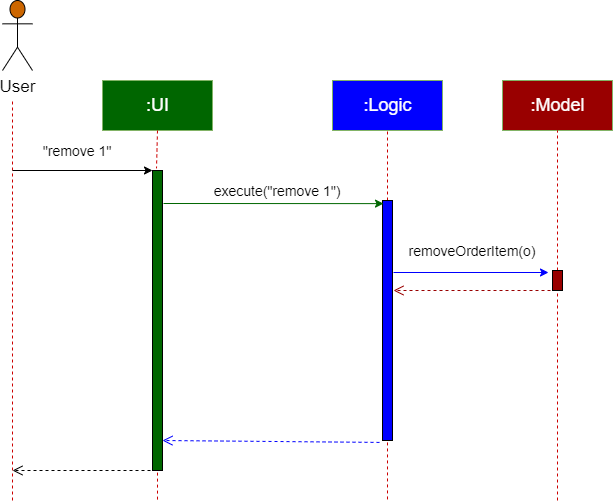

The diagram above was exported from draw.io. Its source (the exported page's mxGraphModel, read from the mxfile embedded in the PNG):
<mxGraphModel dx="1422" dy="737" grid="1" gridSize="10" guides="1" tooltips="1" connect="1" arrows="1" fold="1" page="1" pageScale="1" pageWidth="850" pageHeight="1100" math="0" shadow="0">
  <root>
    <mxCell id="0" />
    <mxCell id="1" parent="0" />
    <mxCell id="D0mviUkTaVVVID4ACYR9-1" value="&lt;font color=&quot;#ffffff&quot; style=&quot;font-size: 18px&quot;&gt;:UI&lt;/font&gt;" style="html=1;strokeColor=#82b366;fillColor=#006600;" vertex="1" parent="1">
      <mxGeometry x="150" y="200" width="110" height="50" as="geometry" />
    </mxCell>
    <mxCell id="D0mviUkTaVVVID4ACYR9-2" value="&lt;font color=&quot;#ffffff&quot; style=&quot;font-size: 18px&quot;&gt;:Logic&lt;/font&gt;" style="html=1;strokeColor=#82b366;fillColor=#0000FF;" vertex="1" parent="1">
      <mxGeometry x="380" y="200" width="110" height="50" as="geometry" />
    </mxCell>
    <mxCell id="D0mviUkTaVVVID4ACYR9-3" value="&lt;font color=&quot;#ffffff&quot; style=&quot;font-size: 18px&quot;&gt;:Model&lt;/font&gt;" style="html=1;strokeColor=#82b366;fillColor=#990000;" vertex="1" parent="1">
      <mxGeometry x="550" y="200" width="110" height="50" as="geometry" />
    </mxCell>
    <mxCell id="D0mviUkTaVVVID4ACYR9-5" value="&lt;font style=&quot;font-size: 17px&quot;&gt;User&lt;/font&gt;" style="shape=umlActor;verticalLabelPosition=bottom;verticalAlign=top;html=1;fillColor=#CC6600;" vertex="1" parent="1">
      <mxGeometry x="50" y="120" width="30" height="70" as="geometry" />
    </mxCell>
    <mxCell id="D0mviUkTaVVVID4ACYR9-7" value="" style="endArrow=none;dashed=1;html=1;entryX=0.5;entryY=1;entryDx=0;entryDy=0;strokeColor=#CC0000;" edge="1" parent="1" target="D0mviUkTaVVVID4ACYR9-2">
      <mxGeometry width="50" height="50" relative="1" as="geometry">
        <mxPoint x="435" y="320" as="sourcePoint" />
        <mxPoint x="275" y="260" as="targetPoint" />
      </mxGeometry>
    </mxCell>
    <mxCell id="D0mviUkTaVVVID4ACYR9-8" value="" style="endArrow=none;dashed=1;html=1;entryX=0.5;entryY=1;entryDx=0;entryDy=0;strokeColor=#CC0000;" edge="1" parent="1" source="D0mviUkTaVVVID4ACYR9-12" target="D0mviUkTaVVVID4ACYR9-3">
      <mxGeometry width="50" height="50" relative="1" as="geometry">
        <mxPoint x="605" y="410" as="sourcePoint" />
        <mxPoint x="285" y="270" as="targetPoint" />
      </mxGeometry>
    </mxCell>
    <mxCell id="D0mviUkTaVVVID4ACYR9-10" value="" style="html=1;points=[];perimeter=orthogonalPerimeter;labelBackgroundColor=#006600;fontColor=#006600;fillColor=#006600;" vertex="1" parent="1">
      <mxGeometry x="200" y="290" width="10" height="300" as="geometry" />
    </mxCell>
    <mxCell id="D0mviUkTaVVVID4ACYR9-11" value="" style="html=1;points=[];perimeter=orthogonalPerimeter;labelBackgroundColor=#006600;fontColor=#006600;fillColor=#0000FF;" vertex="1" parent="1">
      <mxGeometry x="430" y="320" width="10" height="240" as="geometry" />
    </mxCell>
    <mxCell id="D0mviUkTaVVVID4ACYR9-14" value="" style="endArrow=none;dashed=1;html=1;exitX=0.5;exitY=1.008;exitDx=0;exitDy=0;exitPerimeter=0;strokeColor=#CC0000;" edge="1" parent="1" source="D0mviUkTaVVVID4ACYR9-11">
      <mxGeometry width="50" height="50" relative="1" as="geometry">
        <mxPoint x="275" y="300" as="sourcePoint" />
        <mxPoint x="435" y="620" as="targetPoint" />
      </mxGeometry>
    </mxCell>
    <mxCell id="D0mviUkTaVVVID4ACYR9-15" value="" style="endArrow=none;dashed=1;html=1;exitX=0.5;exitY=1.007;exitDx=0;exitDy=0;exitPerimeter=0;strokeColor=#CC0000;" edge="1" parent="1" source="D0mviUkTaVVVID4ACYR9-10">
      <mxGeometry width="50" height="50" relative="1" as="geometry">
        <mxPoint x="285" y="310" as="sourcePoint" />
        <mxPoint x="205" y="620" as="targetPoint" />
      </mxGeometry>
    </mxCell>
    <mxCell id="D0mviUkTaVVVID4ACYR9-16" value="" style="endArrow=none;dashed=1;html=1;exitX=0.5;exitY=1.15;exitDx=0;exitDy=0;exitPerimeter=0;strokeColor=#CC0000;" edge="1" parent="1" source="D0mviUkTaVVVID4ACYR9-12">
      <mxGeometry width="50" height="50" relative="1" as="geometry">
        <mxPoint x="295" y="320" as="sourcePoint" />
        <mxPoint x="605" y="620" as="targetPoint" />
      </mxGeometry>
    </mxCell>
    <mxCell id="D0mviUkTaVVVID4ACYR9-18" value="" style="endArrow=none;dashed=1;html=1;strokeColor=#CC0000;" edge="1" parent="1">
      <mxGeometry width="50" height="50" relative="1" as="geometry">
        <mxPoint x="60" y="620" as="sourcePoint" />
        <mxPoint x="60" y="220" as="targetPoint" />
      </mxGeometry>
    </mxCell>
    <mxCell id="D0mviUkTaVVVID4ACYR9-19" value="" style="endArrow=classic;html=1;fontColor=#006600;" edge="1" parent="1" target="D0mviUkTaVVVID4ACYR9-10">
      <mxGeometry width="50" height="50" relative="1" as="geometry">
        <mxPoint x="60" y="290" as="sourcePoint" />
        <mxPoint x="450" y="380" as="targetPoint" />
      </mxGeometry>
    </mxCell>
    <mxCell id="D0mviUkTaVVVID4ACYR9-20" value="" style="endArrow=classic;html=1;fontColor=#006600;entryX=0.1;entryY=0.013;entryDx=0;entryDy=0;entryPerimeter=0;strokeColor=#006600;" edge="1" parent="1" target="D0mviUkTaVVVID4ACYR9-11">
      <mxGeometry width="50" height="50" relative="1" as="geometry">
        <mxPoint x="211" y="323" as="sourcePoint" />
        <mxPoint x="450" y="380" as="targetPoint" />
      </mxGeometry>
    </mxCell>
    <mxCell id="D0mviUkTaVVVID4ACYR9-21" value="" style="endArrow=classic;html=1;fontColor=#006600;entryX=-0.4;entryY=0.1;entryDx=0;entryDy=0;entryPerimeter=0;strokeColor=#0000FF;" edge="1" parent="1" target="D0mviUkTaVVVID4ACYR9-12">
      <mxGeometry width="50" height="50" relative="1" as="geometry">
        <mxPoint x="441" y="392" as="sourcePoint" />
        <mxPoint x="450" y="380" as="targetPoint" />
      </mxGeometry>
    </mxCell>
    <mxCell id="D0mviUkTaVVVID4ACYR9-22" value="" style="html=1;verticalAlign=bottom;endArrow=open;dashed=1;endSize=8;fontColor=#006600;exitX=-0.2;exitY=1;exitDx=0;exitDy=0;exitPerimeter=0;entryX=1.1;entryY=0.375;entryDx=0;entryDy=0;entryPerimeter=0;strokeColor=#990000;" edge="1" parent="1" source="D0mviUkTaVVVID4ACYR9-12" target="D0mviUkTaVVVID4ACYR9-11">
      <mxGeometry relative="1" as="geometry">
        <mxPoint x="530" y="430" as="sourcePoint" />
        <mxPoint x="450" y="430" as="targetPoint" />
      </mxGeometry>
    </mxCell>
    <mxCell id="D0mviUkTaVVVID4ACYR9-24" value="" style="html=1;verticalAlign=bottom;endArrow=open;dashed=1;endSize=8;fontColor=#006600;exitX=-0.3;exitY=1.008;exitDx=0;exitDy=0;exitPerimeter=0;strokeColor=#0000FF;" edge="1" parent="1" source="D0mviUkTaVVVID4ACYR9-11">
      <mxGeometry relative="1" as="geometry">
        <mxPoint x="618" y="450" as="sourcePoint" />
        <mxPoint x="210" y="560" as="targetPoint" />
      </mxGeometry>
    </mxCell>
    <mxCell id="D0mviUkTaVVVID4ACYR9-26" value="" style="html=1;verticalAlign=bottom;endArrow=open;dashed=1;endSize=8;fontColor=#006600;exitX=-0.2;exitY=1;exitDx=0;exitDy=0;exitPerimeter=0;" edge="1" parent="1" source="D0mviUkTaVVVID4ACYR9-10">
      <mxGeometry relative="1" as="geometry">
        <mxPoint x="437" y="571.9200000000001" as="sourcePoint" />
        <mxPoint x="60" y="590" as="targetPoint" />
      </mxGeometry>
    </mxCell>
    <mxCell id="D0mviUkTaVVVID4ACYR9-29" value="" style="endArrow=none;dashed=1;html=1;strokeColor=#CC0000;fontColor=#006600;exitX=0.5;exitY=1;exitDx=0;exitDy=0;entryX=0.4;entryY=-0.007;entryDx=0;entryDy=0;entryPerimeter=0;" edge="1" parent="1" source="D0mviUkTaVVVID4ACYR9-1" target="D0mviUkTaVVVID4ACYR9-10">
      <mxGeometry width="50" height="50" relative="1" as="geometry">
        <mxPoint x="400" y="400" as="sourcePoint" />
        <mxPoint x="450" y="350" as="targetPoint" />
      </mxGeometry>
    </mxCell>
    <mxCell id="D0mviUkTaVVVID4ACYR9-42" value="&lt;font color=&quot;#000000&quot; style=&quot;font-size: 13px&quot;&gt;Save to file&lt;/font&gt;" style="edgeStyle=orthogonalEdgeStyle;html=1;align=left;spacingLeft=2;endArrow=block;rounded=0;entryX=1;entryY=0;strokeColor=#FF9933;fontColor=#006600;exitX=1;exitY=0.125;exitDx=0;exitDy=0;exitPerimeter=0;" edge="1" target="D0mviUkTaVVVID4ACYR9-41" parent="1">
      <mxGeometry x="-0.8876" y="10" relative="1" as="geometry">
        <mxPoint x="780" y="461.25" as="sourcePoint" />
        <Array as="points">
          <mxPoint x="780" y="460" />
          <mxPoint x="830" y="460" />
          <mxPoint x="830" y="480" />
        </Array>
        <mxPoint as="offset" />
      </mxGeometry>
    </mxCell>
    <mxCell id="D0mviUkTaVVVID4ACYR9-44" value="&lt;font color=&quot;#000000&quot;&gt;Save to file&lt;/font&gt;" style="edgeStyle=orthogonalEdgeStyle;html=1;align=left;spacingLeft=2;endArrow=block;rounded=0;strokeColor=#FF9933;fontColor=#006600;exitX=1.2;exitY=0.967;exitDx=0;exitDy=0;exitPerimeter=0;" edge="1" parent="1" source="D0mviUkTaVVVID4ACYR9-41">
      <mxGeometry x="-0.1429" y="206" relative="1" as="geometry">
        <mxPoint x="800" y="510" as="sourcePoint" />
        <Array as="points">
          <mxPoint x="830" y="510" />
          <mxPoint x="830" y="530" />
        </Array>
        <mxPoint x="780" y="530" as="targetPoint" />
        <mxPoint x="-26" y="-100" as="offset" />
      </mxGeometry>
    </mxCell>
    <mxCell id="D0mviUkTaVVVID4ACYR9-12" value="" style="html=1;points=[];perimeter=orthogonalPerimeter;labelBackgroundColor=#006600;fontColor=#006600;fillColor=#990000;" vertex="1" parent="1">
      <mxGeometry x="600" y="390" width="10" height="20" as="geometry" />
    </mxCell>
    <mxCell id="D0mviUkTaVVVID4ACYR9-46" value="" style="endArrow=none;dashed=1;html=1;entryX=0.5;entryY=1;entryDx=0;entryDy=0;strokeColor=#CC0000;" edge="1" parent="1" target="D0mviUkTaVVVID4ACYR9-12">
      <mxGeometry width="50" height="50" relative="1" as="geometry">
        <mxPoint x="605" y="410" as="sourcePoint" />
        <mxPoint x="605" y="250" as="targetPoint" />
      </mxGeometry>
    </mxCell>
    <mxCell id="D0mviUkTaVVVID4ACYR9-49" value="&lt;font style=&quot;font-size: 14px&quot;&gt;removeOrderItem(o)&lt;/font&gt;" style="text;html=1;strokeColor=none;fillColor=none;align=center;verticalAlign=middle;whiteSpace=wrap;rounded=0;labelBackgroundColor=none;fontColor=#000000;" vertex="1" parent="1">
      <mxGeometry x="500" y="360" width="40" height="20" as="geometry" />
    </mxCell>
    <mxCell id="D0mviUkTaVVVID4ACYR9-50" value="&lt;font style=&quot;font-size: 14px&quot;&gt;execute(&quot;remove 1&quot;)&lt;/font&gt;" style="text;html=1;strokeColor=none;fillColor=none;align=center;verticalAlign=middle;whiteSpace=wrap;rounded=0;labelBackgroundColor=none;fontColor=#000000;" vertex="1" parent="1">
      <mxGeometry x="260" y="300" width="130" height="20" as="geometry" />
    </mxCell>
    <mxCell id="D0mviUkTaVVVID4ACYR9-51" value="&lt;font style=&quot;font-size: 14px&quot;&gt;&quot;remove 1&quot;&lt;/font&gt;" style="text;html=1;strokeColor=none;fillColor=none;align=center;verticalAlign=middle;whiteSpace=wrap;rounded=0;labelBackgroundColor=none;fontColor=#000000;" vertex="1" parent="1">
      <mxGeometry x="70" y="260" width="110" height="20" as="geometry" />
    </mxCell>
  </root>
</mxGraphModel>